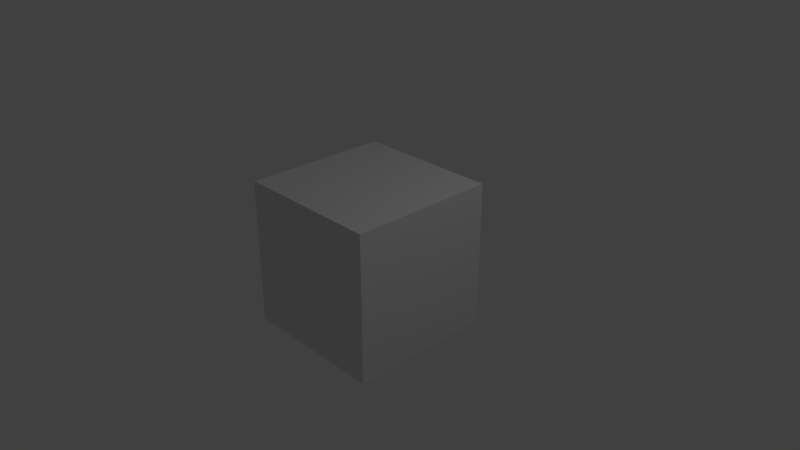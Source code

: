 # Source: cart.blend  (saved by Blender 2.78.0; exported with 4.5.12 LTS)
import bpy
from mathutils import Matrix  # noqa: F401  (used for matrix-valued properties, if any)

bpy.ops.wm.read_factory_settings(use_empty=True)
scene = bpy.context.scene
scene.name = 'Scene'

# ---- collections
col_collection_1 = bpy.data.collections.new('Collection 1'); scene.collection.children.link(col_collection_1)

# ---- materials (node trees are filled in below, after node groups)
mat_material = bpy.data.materials.new('Material')
mat_material.alpha_threshold = 0.0
mat_material.use_transparent_shadow = False
mat_material.roughness = 0.5
mat_material.line_color = (0.0, 0.0, 0.0, 1.0)

# ---- material node trees

# ---- world
world_world = bpy.data.worlds.new('World'); scene.world = world_world
world_world.color = (0.05088, 0.05088, 0.05088)
world_world.use_sun_shadow = False
world_world.sun_shadow_jitter_overblur = 0.0
world_world.cycles.sampling_method = 'MANUAL'

# ---- cameras
cam_camera = bpy.data.cameras.new('Camera')
cam_camera.clip_end = 100.0
cam_camera.lens = 35.0
cam_camera.sensor_width = 32.0
cam_camera.sensor_height = 18.0
cam_camera.ortho_scale = 7.314
cam_camera.dof.focus_distance = 0.0
cam_camera.dof.aperture_fstop = 128.0

# ---- lights
light_lamp = bpy.data.lights.new('Lamp', 'POINT')
light_lamp.transmission_factor = 0.0
light_lamp.cutoff_distance = 30.0
light_lamp.energy = 100.0
light_lamp.shadow_buffer_clip_start = 1.001
light_lamp.shadow_soft_size = 0.1
light_lamp.shadow_maximum_resolution = 0.006
light_lamp.use_absolute_resolution = True

# ---- meshes
me_cube = bpy.data.meshes.new('Cube')
me_cube.from_pydata([(1.0, 1.0, -1.0), (1.0, -1.0, -1.0), (-1.0, -1.0, -1.0), (-1.0, 1.0, -1.0), (1.0, 1.0, 1.0), (1.0, -1.0, 1.0), (-1.0, -1.0, 1.0), (-1.0, 1.0, 1.0)], [], [(0, 1, 2, 3), (4, 7, 6, 5), (0, 4, 5, 1), (1, 5, 6, 2), (2, 6, 7, 3), (4, 0, 3, 7)])
me_cube.materials.append(mat_material)
me_cube.use_remesh_preserve_volume = False
me_cube.use_remesh_preserve_attributes = False
me_cube.use_mirror_vertex_groups = False
me_cube.update()

# ---- objects
ob_cube = bpy.data.objects.new('Cube', me_cube)
ob_lamp = bpy.data.objects.new('Lamp', light_lamp)
ob_camera = bpy.data.objects.new('Camera', cam_camera)

# ---- transforms, parenting, visibility, modifiers, constraints
ob_cube.location = (0.0, 0.0, 0.0)
ob_cube.lock_rotations_4d = False
ob_cube.empty_display_type = 'ARROWS'
ob_cube.lineart.crease_threshold = 0.0
ob_lamp.location = (4.076, 1.005, 5.904)
ob_lamp.rotation_euler = (0.6503, 0.05522, 1.866)
ob_lamp.lock_rotations_4d = False
ob_lamp.empty_display_type = 'ARROWS'
ob_lamp.color = (0.0, 0.0, 0.0, 0.0)
ob_lamp.lineart.crease_threshold = 0.0
ob_camera.location = (7.481, -6.508, 5.344)
ob_camera.rotation_euler = (1.109, 0.0, 0.8149)
ob_camera.lock_rotations_4d = False
ob_camera.empty_display_type = 'ARROWS'
ob_camera.color = (0.0, 0.0, 0.0, 0.0)
ob_camera.display_type = 'WIRE'
ob_camera.lineart.crease_threshold = 0.0

# ---- collection membership
col_collection_1.objects.link(ob_cube)
col_collection_1.objects.link(ob_lamp)
col_collection_1.objects.link(ob_camera)

# ---- scene / render settings (as saved in the file)
scene.camera = ob_camera
scene.frame_start = 1; scene.frame_end = 250; scene.frame_set(1)
scene.render.engine = 'BLENDER_EEVEE_NEXT'
scene.render.resolution_percentage = 50
scene.render.dither_intensity = 0.0
scene.cycles.use_denoising = False
scene.cycles.samples = 128
scene.cycles.sampling_pattern = 'TABULATED_SOBOL'
scene.cycles.light_sampling_threshold = 0.0
scene.cycles.use_adaptive_sampling = False
scene.cycles.use_light_tree = False
scene.cycles.blur_glossy = 0.0
scene.cycles.sample_clamp_indirect = 0.0
scene.view_settings.view_transform = 'Standard'
bpy.context.view_layer.update()
